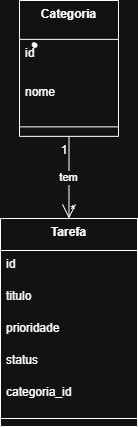

The diagram above was exported from draw.io. Its source (the exported page's mxGraphModel, read from the mxfile embedded in the PNG):
<mxGraphModel dx="1042" dy="562" grid="1" gridSize="10" guides="1" tooltips="1" connect="1" arrows="1" fold="1" page="1" pageScale="1" pageWidth="827" pageHeight="1169" math="0" shadow="0">
  <root>
    <mxCell id="0" />
    <mxCell id="1" parent="0" />
    <mxCell id="tQrVntoP9g-DzWLZydWH-3" parent="1" style="shape=stencil(fZbdcgIhDIWfZm8zQAg/17Z9j85U606tdqz9e/tmZ0c0uJ47xP0I5JwEBl59bp8/1kNwn6fj4W39M76ctgM/DCGM++36OJ50NPDjwKvN4bh+PR6+9i/z74/n6ctp9H74nlb4nbmSKZeJCu5vngmZ6jzzNAO7cX8FVKEsBuBKrgKg9oAE8gkCbLeUhEoEQKSUDZDLeWYRKIl8MEDRmHwfyBrBG6Amyu4+kDxxMoB3jhwgYu7TVAsVkFcWCs4CTBEoF4RctKeOxHIf8IXYpikHikAIf+MNUW94AGSSaoAoFIE3AlOyeWU+p2E5S9yfQZcQILVuQOwZdJNoS9Ls3wA5u2XZTIHECqeJ9kDpSaauRiNVcAY1QhdBzeLBli5WazpkSsBLV25uRaqWRyFawTQzRRIQYirJzq5atkBqLfouwqUxLBepthWb10vrWZY6UOAeyKCCtDV625mm9gmUC4Wc3VLJMMIE1BsA2FW9JraVlQB7n3c9oMKhCLEvIM1zBPZ25/umNQ1tVEC2G+fFCC8g398O2hNQuQlVu752DBfA+q0ptnqO5JFmeuIuo9DY7KjY71UxdJV4EntifPWorW++R/dC4t7V3DlIB5cHx2bc7eb3yvX//QNFp+bHDT/+Aw==);lineShape=1;strokeColor=default;" value="" vertex="1">
      <mxGeometry height="4.665236216357698" width="4.672539772115442" x="376.66800967060067" y="102.07537044191758" as="geometry" />
    </mxCell>
    <mxCell id="tQrVntoP9g-DzWLZydWH-4" parent="1" style="swimlane;fontStyle=1;align=center;verticalAlign=top;childLayout=stackLayout;horizontal=1;startSize=38.857142857142854;horizontalStack=0;resizeParent=1;resizeParentMax=0;resizeLast=0;collapsible=0;marginBottom=0;" value="Categoria" vertex="1">
      <mxGeometry height="135.85714285714286" width="99" x="364" y="60" as="geometry" />
    </mxCell>
    <mxCell id="tQrVntoP9g-DzWLZydWH-5" parent="tQrVntoP9g-DzWLZydWH-4" style="text;strokeColor=none;fillColor=none;align=left;verticalAlign=top;spacingLeft=4;spacingRight=4;overflow=hidden;rotatable=0;points=[[0,0.5],[1,0.5]];portConstraint=eastwest;" value="id" vertex="1">
      <mxGeometry height="39" width="99" y="38.857142857142854" as="geometry" />
    </mxCell>
    <mxCell id="tQrVntoP9g-DzWLZydWH-6" parent="tQrVntoP9g-DzWLZydWH-4" style="text;strokeColor=none;fillColor=none;align=left;verticalAlign=top;spacingLeft=4;spacingRight=4;overflow=hidden;rotatable=0;points=[[0,0.5],[1,0.5]];portConstraint=eastwest;" value="nome" vertex="1">
      <mxGeometry height="39" width="99" y="77.85714285714286" as="geometry" />
    </mxCell>
    <mxCell id="tQrVntoP9g-DzWLZydWH-7" parent="tQrVntoP9g-DzWLZydWH-4" style="line;strokeWidth=1;fillColor=none;align=left;verticalAlign=middle;spacingTop=-1;spacingLeft=3;spacingRight=3;rotatable=0;labelPosition=right;points=[];portConstraint=eastwest;strokeColor=inherit;" vertex="1">
      <mxGeometry height="19" width="99" y="116.85714285714286" as="geometry" />
    </mxCell>
    <mxCell id="tQrVntoP9g-DzWLZydWH-8" parent="1" style="swimlane;fontStyle=1;align=center;verticalAlign=top;childLayout=stackLayout;horizontal=1;startSize=32;horizontalStack=0;resizeParent=1;resizeParentMax=0;resizeLast=0;collapsible=0;marginBottom=0;" value="Tarefa" vertex="1">
      <mxGeometry height="208" width="137" x="345" y="278" as="geometry" />
    </mxCell>
    <mxCell id="tQrVntoP9g-DzWLZydWH-9" parent="tQrVntoP9g-DzWLZydWH-8" style="text;strokeColor=none;fillColor=none;align=left;verticalAlign=top;spacingLeft=4;spacingRight=4;overflow=hidden;rotatable=0;points=[[0,0.5],[1,0.5]];portConstraint=eastwest;" value="id" vertex="1">
      <mxGeometry height="32" width="137" y="32" as="geometry" />
    </mxCell>
    <mxCell id="tQrVntoP9g-DzWLZydWH-10" parent="tQrVntoP9g-DzWLZydWH-8" style="text;strokeColor=none;fillColor=none;align=left;verticalAlign=top;spacingLeft=4;spacingRight=4;overflow=hidden;rotatable=0;points=[[0,0.5],[1,0.5]];portConstraint=eastwest;" value="titulo" vertex="1">
      <mxGeometry height="32" width="137" y="64" as="geometry" />
    </mxCell>
    <mxCell id="tQrVntoP9g-DzWLZydWH-11" parent="tQrVntoP9g-DzWLZydWH-8" style="text;strokeColor=none;fillColor=none;align=left;verticalAlign=top;spacingLeft=4;spacingRight=4;overflow=hidden;rotatable=0;points=[[0,0.5],[1,0.5]];portConstraint=eastwest;" value="prioridade" vertex="1">
      <mxGeometry height="32" width="137" y="96" as="geometry" />
    </mxCell>
    <mxCell id="tQrVntoP9g-DzWLZydWH-12" parent="tQrVntoP9g-DzWLZydWH-8" style="text;strokeColor=none;fillColor=none;align=left;verticalAlign=top;spacingLeft=4;spacingRight=4;overflow=hidden;rotatable=0;points=[[0,0.5],[1,0.5]];portConstraint=eastwest;" value="status" vertex="1">
      <mxGeometry height="32" width="137" y="128" as="geometry" />
    </mxCell>
    <mxCell id="tQrVntoP9g-DzWLZydWH-13" parent="tQrVntoP9g-DzWLZydWH-8" style="text;strokeColor=none;fillColor=none;align=left;verticalAlign=top;spacingLeft=4;spacingRight=4;overflow=hidden;rotatable=0;points=[[0,0.5],[1,0.5]];portConstraint=eastwest;" value="categoria_id" vertex="1">
      <mxGeometry height="32" width="137" y="160" as="geometry" />
    </mxCell>
    <mxCell id="tQrVntoP9g-DzWLZydWH-14" parent="tQrVntoP9g-DzWLZydWH-8" style="line;strokeWidth=1;fillColor=none;align=left;verticalAlign=middle;spacingTop=-1;spacingLeft=3;spacingRight=3;rotatable=0;labelPosition=right;points=[];portConstraint=eastwest;strokeColor=inherit;" vertex="1">
      <mxGeometry height="16" width="137" y="192" as="geometry" />
    </mxCell>
    <mxCell id="tQrVntoP9g-DzWLZydWH-15" edge="1" parent="1" source="tQrVntoP9g-DzWLZydWH-4" style="curved=1;startArrow=none;endArrow=open;endSize=12;exitX=0.5;exitY=1;entryX=0.5;entryY=0;rounded=0;" target="tQrVntoP9g-DzWLZydWH-8" value="tem">
      <mxGeometry relative="1" as="geometry">
        <Array as="points" />
      </mxGeometry>
    </mxCell>
    <mxCell id="tQrVntoP9g-DzWLZydWH-16" parent="tQrVntoP9g-DzWLZydWH-15" style="edgeLabel;resizable=0;labelBackgroundColor=none;fontSize=12;align=right;verticalAlign=top;" value="1" vertex="1">
      <mxGeometry relative="1" x="-1" as="geometry" />
    </mxCell>
    <mxCell id="tQrVntoP9g-DzWLZydWH-17" parent="tQrVntoP9g-DzWLZydWH-15" style="edgeLabel;resizable=0;labelBackgroundColor=none;fontSize=12;align=left;verticalAlign=bottom;" value="*" vertex="1">
      <mxGeometry relative="1" x="1" as="geometry" />
    </mxCell>
  </root>
</mxGraphModel>